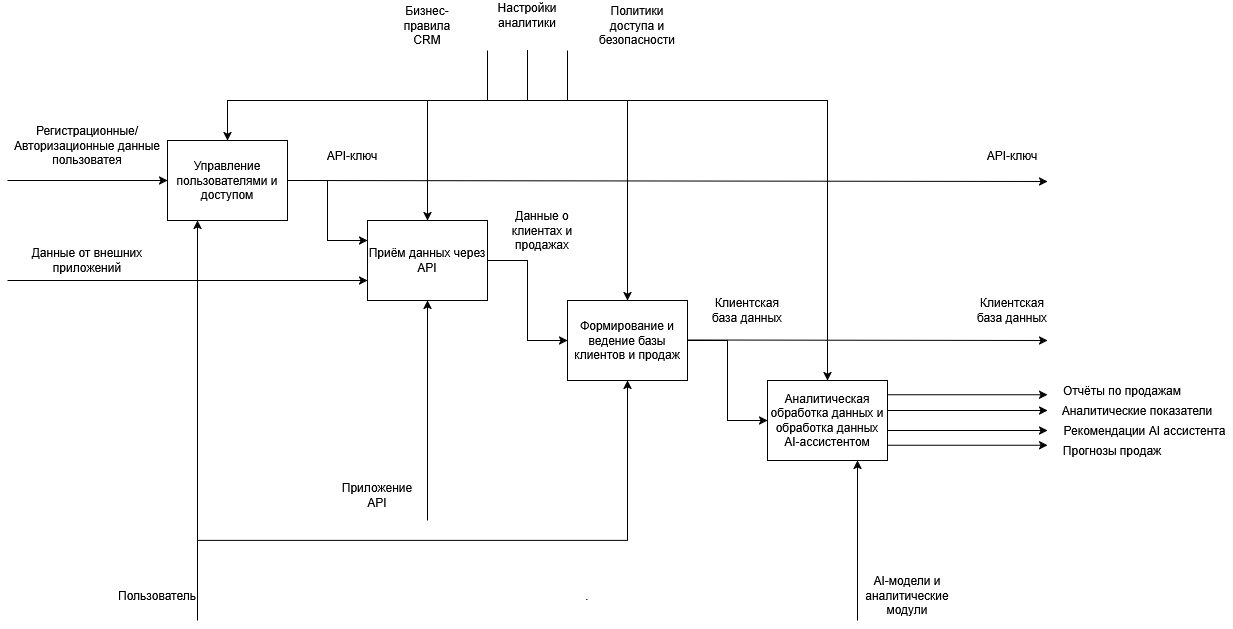

The diagram above was exported from draw.io. Its source (the exported page's mxGraphModel, read from the mxfile embedded in the PNG):
<mxGraphModel dx="1869" dy="543" grid="1" gridSize="10" guides="1" tooltips="1" connect="1" arrows="1" fold="1" page="1" pageScale="1" pageWidth="827" pageHeight="1169" math="0" shadow="0">
  <root>
    <mxCell id="0" />
    <mxCell id="1" parent="0" />
    <mxCell id="HJ5l_imLcQ1kyILEcFN1-18" edge="1" parent="1" source="HJ5l_imLcQ1kyILEcFN1-11" style="edgeStyle=orthogonalEdgeStyle;rounded=0;orthogonalLoop=1;jettySize=auto;html=1;entryX=0;entryY=0.25;entryDx=0;entryDy=0;" target="HJ5l_imLcQ1kyILEcFN1-12">
      <mxGeometry relative="1" as="geometry" />
    </mxCell>
    <mxCell id="HJ5l_imLcQ1kyILEcFN1-11" parent="1" style="rounded=0;whiteSpace=wrap;html=1;" value="Управление пользователями и доступом" vertex="1">
      <mxGeometry height="80" width="120" x="160" y="240" as="geometry" />
    </mxCell>
    <mxCell id="HJ5l_imLcQ1kyILEcFN1-19" edge="1" parent="1" source="HJ5l_imLcQ1kyILEcFN1-12" style="edgeStyle=orthogonalEdgeStyle;rounded=0;orthogonalLoop=1;jettySize=auto;html=1;entryX=0;entryY=0.5;entryDx=0;entryDy=0;" target="HJ5l_imLcQ1kyILEcFN1-13">
      <mxGeometry relative="1" as="geometry" />
    </mxCell>
    <mxCell id="HJ5l_imLcQ1kyILEcFN1-12" parent="1" style="rounded=0;whiteSpace=wrap;html=1;" value="Приём данных через API" vertex="1">
      <mxGeometry height="80" width="120" x="360" y="320" as="geometry" />
    </mxCell>
    <mxCell id="HJ5l_imLcQ1kyILEcFN1-20" edge="1" parent="1" source="HJ5l_imLcQ1kyILEcFN1-13" style="edgeStyle=orthogonalEdgeStyle;rounded=0;orthogonalLoop=1;jettySize=auto;html=1;entryX=0;entryY=0.5;entryDx=0;entryDy=0;" target="HJ5l_imLcQ1kyILEcFN1-14">
      <mxGeometry relative="1" as="geometry" />
    </mxCell>
    <mxCell id="HJ5l_imLcQ1kyILEcFN1-13" parent="1" style="rounded=0;whiteSpace=wrap;html=1;" value="Формирование и ведение базы клиентов и продаж" vertex="1">
      <mxGeometry height="80" width="120" x="560" y="400" as="geometry" />
    </mxCell>
    <mxCell id="HJ5l_imLcQ1kyILEcFN1-14" parent="1" style="rounded=0;whiteSpace=wrap;html=1;" value="Аналитическая обработка данных и обработка данных AI-ассистентом" vertex="1">
      <mxGeometry height="80" width="120" x="760" y="480" as="geometry" />
    </mxCell>
    <mxCell id="HJ5l_imLcQ1kyILEcFN1-16" edge="1" parent="1" style="endArrow=classic;html=1;rounded=0;entryX=0;entryY=0.5;entryDx=0;entryDy=0;" target="HJ5l_imLcQ1kyILEcFN1-11" value="">
      <mxGeometry height="50" relative="1" width="50" as="geometry">
        <mxPoint y="280" as="sourcePoint" />
        <mxPoint x="520" y="380" as="targetPoint" />
      </mxGeometry>
    </mxCell>
    <mxCell id="HJ5l_imLcQ1kyILEcFN1-17" parent="1" style="text;html=1;whiteSpace=wrap;strokeColor=none;fillColor=none;align=center;verticalAlign=middle;rounded=0;" value="Регистрационные/Авторизационные данные пользоватея" vertex="1">
      <mxGeometry height="70" width="160" y="210" as="geometry" />
    </mxCell>
    <mxCell id="HJ5l_imLcQ1kyILEcFN1-22" edge="1" parent="1" style="endArrow=classic;html=1;rounded=0;entryX=0;entryY=0.75;entryDx=0;entryDy=0;" target="HJ5l_imLcQ1kyILEcFN1-12" value="">
      <mxGeometry height="50" relative="1" width="50" as="geometry">
        <mxPoint y="380" as="sourcePoint" />
        <mxPoint x="470" y="390" as="targetPoint" />
      </mxGeometry>
    </mxCell>
    <mxCell id="HJ5l_imLcQ1kyILEcFN1-23" parent="1" style="text;html=1;whiteSpace=wrap;strokeColor=none;fillColor=none;align=center;verticalAlign=middle;rounded=0;" value="Данные от внешних приложений" vertex="1">
      <mxGeometry height="40" width="120" x="20" y="340" as="geometry" />
    </mxCell>
    <mxCell id="HJ5l_imLcQ1kyILEcFN1-24" parent="1" style="text;html=1;whiteSpace=wrap;strokeColor=none;fillColor=none;align=center;verticalAlign=middle;rounded=0;" value="&lt;div&gt;API-ключ&lt;/div&gt;" vertex="1">
      <mxGeometry height="50" width="90" x="300" y="230" as="geometry" />
    </mxCell>
    <mxCell id="HJ5l_imLcQ1kyILEcFN1-25" parent="1" style="text;html=1;whiteSpace=wrap;strokeColor=none;fillColor=none;align=center;verticalAlign=middle;rounded=0;" value="Данные о клиентах и продажах" vertex="1">
      <mxGeometry height="40" width="70" x="500" y="310" as="geometry" />
    </mxCell>
    <mxCell id="HJ5l_imLcQ1kyILEcFN1-31" edge="1" parent="1" style="edgeStyle=none;orthogonalLoop=1;jettySize=auto;html=1;rounded=0;exitX=1;exitY=0.5;exitDx=0;exitDy=0;" value="">
      <mxGeometry relative="1" width="100" as="geometry">
        <Array as="points" />
        <mxPoint x="880" y="510" as="sourcePoint" />
        <mxPoint x="1040" y="510" as="targetPoint" />
      </mxGeometry>
    </mxCell>
    <mxCell id="HJ5l_imLcQ1kyILEcFN1-32" parent="1" style="text;html=1;whiteSpace=wrap;strokeColor=none;fillColor=none;align=center;verticalAlign=middle;rounded=0;" value="Клиентская база данных" vertex="1">
      <mxGeometry height="40" width="80" x="700" y="390" as="geometry" />
    </mxCell>
    <mxCell id="HJ5l_imLcQ1kyILEcFN1-34" edge="1" parent="1" style="endArrow=classic;html=1;rounded=0;entryX=0.25;entryY=1;entryDx=0;entryDy=0;" target="HJ5l_imLcQ1kyILEcFN1-11" value="">
      <mxGeometry height="50" relative="1" width="50" as="geometry">
        <mxPoint x="190" y="720" as="sourcePoint" />
        <mxPoint x="460" y="520" as="targetPoint" />
      </mxGeometry>
    </mxCell>
    <mxCell id="HJ5l_imLcQ1kyILEcFN1-35" parent="1" style="text;html=1;whiteSpace=wrap;strokeColor=none;fillColor=none;align=center;verticalAlign=middle;rounded=0;" value="Пользователь" vertex="1">
      <mxGeometry height="30" width="60" x="120" y="680" as="geometry" />
    </mxCell>
    <mxCell id="HJ5l_imLcQ1kyILEcFN1-44" edge="1" parent="1" style="edgeStyle=none;orthogonalLoop=1;jettySize=auto;html=1;rounded=0;entryX=0.75;entryY=1;entryDx=0;entryDy=0;" target="HJ5l_imLcQ1kyILEcFN1-14" value="">
      <mxGeometry relative="1" width="100" as="geometry">
        <Array as="points" />
        <mxPoint x="850" y="720" as="sourcePoint" />
        <mxPoint x="940" y="670" as="targetPoint" />
      </mxGeometry>
    </mxCell>
    <mxCell id="HJ5l_imLcQ1kyILEcFN1-45" parent="1" style="text;html=1;whiteSpace=wrap;strokeColor=none;fillColor=none;align=center;verticalAlign=middle;rounded=0;" value="AI-модели и аналитические модули" vertex="1">
      <mxGeometry height="50" width="100" x="850" y="670" as="geometry" />
    </mxCell>
    <mxCell id="HJ5l_imLcQ1kyILEcFN1-47" edge="1" parent="1" style="edgeStyle=orthogonalEdgeStyle;rounded=0;orthogonalLoop=1;jettySize=auto;html=1;entryX=0.5;entryY=0;entryDx=0;entryDy=0;" target="HJ5l_imLcQ1kyILEcFN1-11">
      <mxGeometry relative="1" as="geometry">
        <Array as="points">
          <mxPoint x="520" y="200" />
          <mxPoint x="220" y="200" />
        </Array>
        <mxPoint x="520" y="150" as="sourcePoint" />
      </mxGeometry>
    </mxCell>
    <mxCell id="HJ5l_imLcQ1kyILEcFN1-48" edge="1" parent="1" style="edgeStyle=orthogonalEdgeStyle;rounded=0;orthogonalLoop=1;jettySize=auto;html=1;entryX=0.5;entryY=0;entryDx=0;entryDy=0;" target="HJ5l_imLcQ1kyILEcFN1-12">
      <mxGeometry relative="1" as="geometry">
        <Array as="points">
          <mxPoint x="520" y="200" />
          <mxPoint x="420" y="200" />
        </Array>
        <mxPoint x="520" y="150" as="sourcePoint" />
      </mxGeometry>
    </mxCell>
    <mxCell id="HJ5l_imLcQ1kyILEcFN1-49" edge="1" parent="1" style="edgeStyle=orthogonalEdgeStyle;rounded=0;orthogonalLoop=1;jettySize=auto;html=1;entryX=0.5;entryY=0;entryDx=0;entryDy=0;" target="HJ5l_imLcQ1kyILEcFN1-13">
      <mxGeometry relative="1" as="geometry">
        <Array as="points">
          <mxPoint x="520" y="200" />
          <mxPoint x="620" y="200" />
        </Array>
        <mxPoint x="520" y="150" as="sourcePoint" />
      </mxGeometry>
    </mxCell>
    <mxCell id="HJ5l_imLcQ1kyILEcFN1-50" edge="1" parent="1" style="edgeStyle=orthogonalEdgeStyle;rounded=0;orthogonalLoop=1;jettySize=auto;html=1;entryX=0.5;entryY=0;entryDx=0;entryDy=0;" target="HJ5l_imLcQ1kyILEcFN1-14">
      <mxGeometry relative="1" as="geometry">
        <Array as="points">
          <mxPoint x="520" y="200" />
          <mxPoint x="820" y="200" />
        </Array>
        <mxPoint x="520" y="150" as="sourcePoint" />
      </mxGeometry>
    </mxCell>
    <mxCell id="rqoGvufHD2jg-g3Xq-dD-1" edge="1" parent="1" style="endArrow=none;html=1;rounded=0;entryX=0.75;entryY=1;entryDx=0;entryDy=0;" value="">
      <mxGeometry height="50" relative="1" width="50" as="geometry">
        <mxPoint x="560" y="200" as="sourcePoint" />
        <mxPoint x="560" y="150" as="targetPoint" />
      </mxGeometry>
    </mxCell>
    <mxCell id="rqoGvufHD2jg-g3Xq-dD-2" edge="1" parent="1" style="endArrow=none;html=1;rounded=0;entryX=0.25;entryY=1;entryDx=0;entryDy=0;" value="">
      <mxGeometry height="50" relative="1" width="50" as="geometry">
        <mxPoint x="480" y="200" as="sourcePoint" />
        <mxPoint x="480" y="150" as="targetPoint" />
      </mxGeometry>
    </mxCell>
    <mxCell id="rqoGvufHD2jg-g3Xq-dD-3" parent="1" style="text;html=1;whiteSpace=wrap;strokeColor=none;fillColor=none;align=center;verticalAlign=middle;rounded=0;" value="Бизнес-правила CRM" vertex="1">
      <mxGeometry height="30" width="60" x="390" y="110" as="geometry" />
    </mxCell>
    <mxCell id="rqoGvufHD2jg-g3Xq-dD-4" parent="1" style="text;html=1;whiteSpace=wrap;strokeColor=none;fillColor=none;align=center;verticalAlign=middle;rounded=0;" value="Настройки аналитики" vertex="1">
      <mxGeometry height="30" width="60" x="490" y="100" as="geometry" />
    </mxCell>
    <mxCell id="rqoGvufHD2jg-g3Xq-dD-5" parent="1" style="text;html=1;whiteSpace=wrap;strokeColor=none;fillColor=none;align=center;verticalAlign=middle;rounded=0;" value="&lt;div&gt;Политики доступа и безопасности&lt;/div&gt;" vertex="1">
      <mxGeometry height="30" width="60" x="600" y="110" as="geometry" />
    </mxCell>
    <mxCell id="rqoGvufHD2jg-g3Xq-dD-10" edge="1" parent="1" style="edgeStyle=none;orthogonalLoop=1;jettySize=auto;html=1;rounded=0;exitX=1;exitY=0.5;exitDx=0;exitDy=0;" value="">
      <mxGeometry relative="1" width="100" as="geometry">
        <Array as="points" />
        <mxPoint x="880" y="530" as="sourcePoint" />
        <mxPoint x="1040" y="530" as="targetPoint" />
      </mxGeometry>
    </mxCell>
    <mxCell id="rqoGvufHD2jg-g3Xq-dD-13" edge="1" parent="1" style="edgeStyle=none;orthogonalLoop=1;jettySize=auto;html=1;rounded=0;exitX=1;exitY=0.5;exitDx=0;exitDy=0;" value="">
      <mxGeometry relative="1" width="100" as="geometry">
        <Array as="points" />
        <mxPoint x="880" y="494.25" as="sourcePoint" />
        <mxPoint x="1040" y="494.25" as="targetPoint" />
      </mxGeometry>
    </mxCell>
    <mxCell id="rqoGvufHD2jg-g3Xq-dD-14" edge="1" parent="1" style="edgeStyle=none;orthogonalLoop=1;jettySize=auto;html=1;rounded=0;exitX=1;exitY=0.5;exitDx=0;exitDy=0;" value="">
      <mxGeometry relative="1" width="100" as="geometry">
        <Array as="points" />
        <mxPoint x="880" y="544.75" as="sourcePoint" />
        <mxPoint x="1040" y="544.75" as="targetPoint" />
      </mxGeometry>
    </mxCell>
    <mxCell id="XT-nTAoLwVoqJkbbbBrD-2" edge="1" parent="1" style="endArrow=classic;html=1;rounded=0;exitX=1;exitY=0.5;exitDx=0;exitDy=0;" value="">
      <mxGeometry height="50" relative="1" width="50" as="geometry">
        <mxPoint x="681" y="439.5" as="sourcePoint" />
        <mxPoint x="1040" y="440" as="targetPoint" />
      </mxGeometry>
    </mxCell>
    <mxCell id="XT-nTAoLwVoqJkbbbBrD-3" edge="1" parent="1" style="endArrow=classic;html=1;rounded=0;exitX=1;exitY=0.5;exitDx=0;exitDy=0;" value="">
      <mxGeometry height="50" relative="1" width="50" as="geometry">
        <mxPoint x="290" y="280" as="sourcePoint" />
        <mxPoint x="1040" y="281" as="targetPoint" />
      </mxGeometry>
    </mxCell>
    <mxCell id="XT-nTAoLwVoqJkbbbBrD-4" parent="1" style="text;html=1;whiteSpace=wrap;strokeColor=none;fillColor=none;align=center;verticalAlign=middle;rounded=0;" value="&lt;div&gt;API-ключ&lt;/div&gt;" vertex="1">
      <mxGeometry height="50" width="90" x="960" y="230" as="geometry" />
    </mxCell>
    <mxCell id="XT-nTAoLwVoqJkbbbBrD-6" parent="1" style="text;html=1;whiteSpace=wrap;strokeColor=none;fillColor=none;align=center;verticalAlign=middle;rounded=0;" value="Клиентская база данных" vertex="1">
      <mxGeometry height="40" width="80" x="965" y="390" as="geometry" />
    </mxCell>
    <mxCell id="XT-nTAoLwVoqJkbbbBrD-7" parent="1" style="text;html=1;whiteSpace=wrap;strokeColor=none;fillColor=none;align=center;verticalAlign=middle;rounded=0;" value="&lt;div&gt;Отчёты по продажам&lt;/div&gt;" vertex="1">
      <mxGeometry height="10" width="140" x="1045" y="485" as="geometry" />
    </mxCell>
    <mxCell id="XT-nTAoLwVoqJkbbbBrD-8" parent="1" style="text;html=1;whiteSpace=wrap;strokeColor=none;fillColor=none;align=center;verticalAlign=middle;rounded=0;" value="Аналитические показатели" vertex="1">
      <mxGeometry height="10" width="160" x="1050" y="505" as="geometry" />
    </mxCell>
    <mxCell id="XT-nTAoLwVoqJkbbbBrD-10" parent="1" style="text;html=1;whiteSpace=wrap;strokeColor=none;fillColor=none;align=center;verticalAlign=middle;rounded=0;" value="Рекомендации AI ассистента" vertex="1">
      <mxGeometry height="10" width="175" x="1050" y="525" as="geometry" />
    </mxCell>
    <mxCell id="XT-nTAoLwVoqJkbbbBrD-11" parent="1" style="text;html=1;whiteSpace=wrap;strokeColor=none;fillColor=none;align=center;verticalAlign=middle;rounded=0;" value="&lt;div&gt;Прогнозы продаж&lt;/div&gt;" vertex="1">
      <mxGeometry height="10" width="120" x="1045" y="545" as="geometry" />
    </mxCell>
    <mxCell id="1t6zMvhZzx_ZsepSCzlY-1" parent="1" style="text;html=1;whiteSpace=wrap;strokeColor=none;fillColor=none;align=center;verticalAlign=middle;rounded=0;" value="Приложение API" vertex="1">
      <mxGeometry height="30" width="60" x="340" y="580" as="geometry" />
    </mxCell>
    <mxCell id="1t6zMvhZzx_ZsepSCzlY-2" edge="1" parent="1" style="endArrow=classic;html=1;rounded=0;entryX=0.5;entryY=1;entryDx=0;entryDy=0;" target="HJ5l_imLcQ1kyILEcFN1-12" value="">
      <mxGeometry height="50" relative="1" width="50" as="geometry">
        <Array as="points" />
        <mxPoint x="420" y="620" as="sourcePoint" />
        <mxPoint x="500" y="490" as="targetPoint" />
      </mxGeometry>
    </mxCell>
    <mxCell id="1t6zMvhZzx_ZsepSCzlY-3" edge="1" parent="1" style="endArrow=classic;html=1;rounded=0;entryX=0.5;entryY=1;entryDx=0;entryDy=0;" target="HJ5l_imLcQ1kyILEcFN1-13" value="">
      <mxGeometry height="50" relative="1" width="50" as="geometry">
        <Array as="points">
          <mxPoint x="620" y="640" />
        </Array>
        <mxPoint x="190" y="640" as="sourcePoint" />
        <mxPoint x="500" y="490" as="targetPoint" />
      </mxGeometry>
    </mxCell>
    <mxCell id="uDNvqwX3WCR3YfbmrBwA-1" parent="1" style="text;html=1;whiteSpace=wrap;strokeColor=none;fillColor=none;align=center;verticalAlign=middle;rounded=0;" value="." vertex="1">
      <mxGeometry height="30" width="60" x="550" y="680" as="geometry" />
    </mxCell>
  </root>
</mxGraphModel>